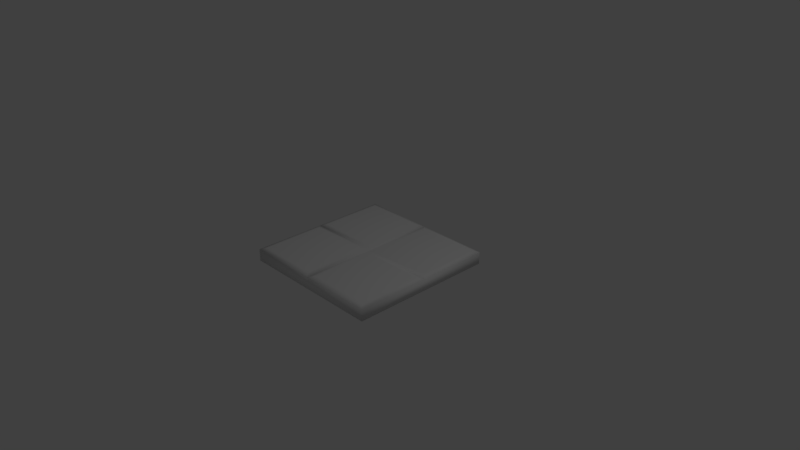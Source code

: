# Source: FloorTile.blend  (saved by Blender 2.78.0; exported with 4.5.12 LTS)
import bpy
from mathutils import Matrix  # noqa: F401  (used for matrix-valued properties, if any)

bpy.ops.wm.read_factory_settings(use_empty=True)
scene = bpy.context.scene
scene.name = 'Scene'

# ---- collections
col_collection_1 = bpy.data.collections.new('Collection 1'); scene.collection.children.link(col_collection_1)

# ---- materials (node trees are filled in below, after node groups)
mat_material = bpy.data.materials.new('Material')
mat_material.alpha_threshold = 0.0
mat_material.use_transparent_shadow = False
mat_material.roughness = 0.5
mat_material.line_color = (0.0, 0.0, 0.0, 1.0)

# ---- material node trees

# ---- world
world_world = bpy.data.worlds.new('World'); scene.world = world_world
world_world.color = (0.05088, 0.05088, 0.05088)
world_world.use_sun_shadow = False
world_world.sun_shadow_jitter_overblur = 0.0
world_world.cycles.sampling_method = 'MANUAL'

# ---- cameras
cam_camera = bpy.data.cameras.new('Camera')
cam_camera.clip_end = 100.0
cam_camera.lens = 35.0
cam_camera.sensor_width = 32.0
cam_camera.sensor_height = 18.0
cam_camera.ortho_scale = 7.314
cam_camera.dof.focus_distance = 0.0
cam_camera.dof.aperture_fstop = 128.0

# ---- lights
light_lamp = bpy.data.lights.new('Lamp', 'POINT')
light_lamp.transmission_factor = 0.0
light_lamp.cutoff_distance = 30.0
light_lamp.energy = 100.0
light_lamp.shadow_buffer_clip_start = 1.001
light_lamp.shadow_soft_size = 0.1
light_lamp.shadow_maximum_resolution = 0.006
light_lamp.use_absolute_resolution = True

# ---- meshes
me_cube_001 = bpy.data.meshes.new('Cube.001')
me_cube_001.from_pydata([(1.0, 1.0, -0.1214), (1.0, -1.0, -0.1214), (0.93, 0.93, 0.0636), (0.93, -0.93, 0.0636), (0.93, 0.07, 0.0636), (0.07, -0.93, 0.0636), (0.07, 0.93, 0.0636), (0.07, 0.07, 0.0636), (1.0, 1.0, 0.04386), (0.93, -0.07, 0.0636), (2.384e-07, 1.0, 0.04386), (0.07, -0.07, 0.0636), (1.0, -4.172e-07, 0.04386), (1.0, -1.0, 0.04386), (-4.768e-07, -1.0, 0.04386), (-1.192e-07, -5.96e-08, 0.04386), (0.0, -1.0, -0.1214), (2.384e-07, 1.0, -0.1214)], [], [(0, 1, 16, 17), (0, 8, 12, 13, 1), (1, 13, 14, 16), (8, 0, 17, 10), (9, 11, 5, 3), (2, 6, 7, 4), (2, 4, 12, 8), (6, 2, 8, 10), (7, 6, 10, 15), (4, 7, 15, 12), (9, 3, 13, 12), (3, 5, 14, 13), (5, 11, 15, 14), (11, 9, 12, 15)])
me_cube_001.polygons.foreach_set('use_smooth', [True] * 14)
me_cube_001.materials.append(mat_material)
me_cube_001.use_remesh_preserve_volume = False
me_cube_001.use_remesh_preserve_attributes = False
me_cube_001.use_mirror_vertex_groups = False
me_cube_001.update()
me_cube = bpy.data.meshes.new('Cube')
me_cube.from_pydata([(-1.0, -1.0, -0.1214), (-1.0, 1.0, -0.1214), (-0.93, 0.93, 0.0636), (-0.93, -0.93, 0.0636), (-0.07, 0.93, 0.0636), (-0.07, -0.93, 0.0636), (-0.93, -0.07, 0.0636), (-0.07, -0.07, 0.0636), (-1.0, -1.0, 0.04386), (-0.93, 0.07, 0.0636), (-0.07, 0.07, 0.0636), (-1.0, 1.0, 0.04386), (-1.0, 2.98e-07, 0.04386), (2.384e-07, 1.0, 0.04386), (-4.768e-07, -1.0, 0.04386), (-1.192e-07, -5.96e-08, 0.04386), (0.0, -1.0, -0.1214), (2.384e-07, 1.0, -0.1214)], [], [(0, 8, 12, 11, 1), (7, 6, 3, 5), (4, 2, 9, 10), (5, 3, 8, 14), (3, 6, 12, 8), (7, 5, 14, 15), (6, 7, 15, 12), (2, 4, 13, 11), (9, 2, 11, 12), (4, 10, 15, 13), (10, 9, 12, 15), (16, 14, 8, 0), (17, 16, 0, 1), (13, 17, 1, 11)])
me_cube.polygons.foreach_set('use_smooth', [True] * 14)
me_cube.materials.append(mat_material)
me_cube.use_remesh_preserve_volume = False
me_cube.use_remesh_preserve_attributes = False
me_cube.use_mirror_vertex_groups = False
me_cube.update()

# ---- objects
ob_cube_001 = bpy.data.objects.new('Cube.001', me_cube_001)
ob_cube = bpy.data.objects.new('Cube', me_cube)
ob_lamp = bpy.data.objects.new('Lamp', light_lamp)
ob_camera = bpy.data.objects.new('Camera', cam_camera)

# ---- transforms, parenting, visibility, modifiers, constraints
ob_cube_001.location = (0.0, 0.0, 0.0)
ob_cube_001.lock_rotations_4d = False
ob_cube_001.empty_display_type = 'ARROWS'
ob_cube_001.lineart.crease_threshold = 0.0
ob_cube.location = (0.0, 0.0, 0.0)
ob_cube.lock_rotations_4d = False
ob_cube.empty_display_type = 'ARROWS'
ob_cube.lineart.crease_threshold = 0.0
ob_lamp.location = (4.076, 1.005, 5.904)
ob_lamp.rotation_euler = (0.6503, 0.05522, 1.866)
ob_lamp.lock_rotations_4d = False
ob_lamp.empty_display_type = 'ARROWS'
ob_lamp.color = (0.0, 0.0, 0.0, 0.0)
ob_lamp.lineart.crease_threshold = 0.0
ob_camera.location = (7.481, -6.508, 5.344)
ob_camera.rotation_euler = (1.109, 0.0, 0.8149)
ob_camera.lock_rotations_4d = False
ob_camera.empty_display_type = 'ARROWS'
ob_camera.color = (0.0, 0.0, 0.0, 0.0)
ob_camera.display_type = 'WIRE'
ob_camera.lineart.crease_threshold = 0.0

# ---- collection membership
col_collection_1.objects.link(ob_cube_001)
col_collection_1.objects.link(ob_cube)
col_collection_1.objects.link(ob_lamp)
col_collection_1.objects.link(ob_camera)

# ---- scene / render settings (as saved in the file)
scene.camera = ob_camera
scene.frame_start = 1; scene.frame_end = 250; scene.frame_set(1)
scene.render.engine = 'BLENDER_EEVEE_NEXT'
scene.render.resolution_percentage = 50
scene.render.dither_intensity = 0.0
scene.cycles.use_denoising = False
scene.cycles.samples = 128
scene.cycles.sampling_pattern = 'TABULATED_SOBOL'
scene.cycles.light_sampling_threshold = 0.0
scene.cycles.use_adaptive_sampling = False
scene.cycles.use_light_tree = False
scene.cycles.blur_glossy = 0.0
scene.cycles.sample_clamp_indirect = 0.0
scene.view_settings.view_transform = 'Standard'
bpy.context.view_layer.update()
